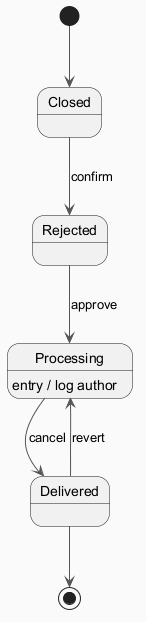

The diagram above was rendered by PlantUML. Its source (embedded in the PNG):
@startuml
skinparam backgroundColor #FAFAFA
skinparam classBackgroundColor #FFF3E0
skinparam classBorderColor #E65100
skinparam ArrowColor #555555
[*] --> Closed
Closed --> Rejected : confirm
Rejected --> Processing : approve
Processing --> Delivered : cancel
Processing : entry / log author
Delivered --> Processing : revert
Delivered --> [*]
@enduml